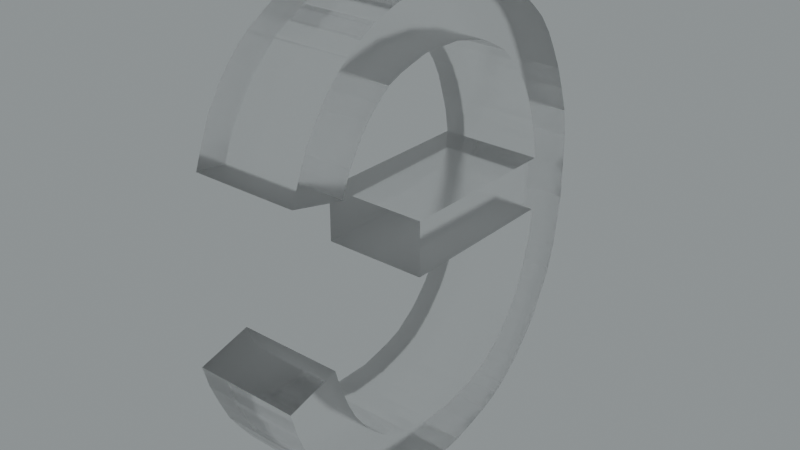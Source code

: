 # Source: blend.blend  (saved by Blender 3.5.10; exported with 4.5.12 LTS)
import bpy
from mathutils import Matrix  # noqa: F401  (used for matrix-valued properties, if any)

bpy.ops.wm.read_factory_settings(use_empty=True)
scene = bpy.context.scene
scene.name = 'Scene'

# ---- collections
col_collection = bpy.data.collections.new('Collection'); scene.collection.children.link(col_collection)

# ---- images (referenced by path relative to the original .blend; pixels are not part of the script)
import os
ASSET_DIR = os.environ.get("B2B_ASSET_DIR", "")  # directory of the original .blend (textures are referenced by path, not embedded)
HERE = os.path.dirname(os.path.abspath(__file__))  # packed textures are extracted next to this script under _unpacked/

def load_image(name, relpath, width, height, colorspace="sRGB"):
    """Load a texture the original file referenced (path relative to the .blend, or extracted next to this script)."""
    p = next((c for c in (os.path.join(HERE, relpath), os.path.join(ASSET_DIR, relpath)) if relpath and os.path.exists(c)), "")
    if p:
        img = bpy.data.images.load(p, check_existing=True)
        img.name = name
    else:  # same state as the original file: an image datablock whose file is absent (Cycles renders it pink)
        img = bpy.data.images.new(name, width, height)
        img.source = "FILE"
        img.filepath = "//" + (relpath or name)
    img.colorspace_settings.name = colorspace
    return img
img_satara_night_4k_hdr = load_image('satara_night_4k.hdr', 'satara_night_4k.hdr', 1024, 1024, 'Linear Rec.709')

# ---- materials (node trees are filled in below, after node groups)
mat_material_025 = bpy.data.materials.new('Material.025')

# ---- material node trees
mat_material_025.use_nodes = True; mat_material_025.node_tree.nodes.clear()
_N = mat_material_025.node_tree.nodes; _L = mat_material_025.node_tree.links
n0 = _N.new('ShaderNodeMixShader'); n0.name = 'Mix Shader'; n0.location = (514, 470)
n1 = _N.new('ShaderNodeOutputMaterial'); n1.name = 'Material Output.001'; n1.location = (691, 496)
n2 = _N.new('ShaderNodeLayerWeight'); n2.name = 'Layer Weight'; n2.location = (344, 525)
n2.inputs[0].default_value = 0.1
n3 = _N.new('ShaderNodeBsdfAnisotropic'); n3.name = 'Glossy BSDF'; n3.location = (178, 313)
n3.width = 280
n3.distribution = 'GGX'
n3.inputs[1].default_value = 0.6
n4 = _N.new('ShaderNodeBsdfGlass'); n4.name = 'Glass BSDF'; n4.location = (5, 426)
n4.distribution = 'BECKMANN'
n4.inputs[1].default_value = 0.2
_L.new(n3.outputs[0], n0.inputs[2])
_L.new(n2.outputs[0], n0.inputs[0])
_L.new(n4.outputs[0], n0.inputs[1])
_L.new(n0.outputs[0], n1.inputs[0])
n1.is_active_output = True

# ---- world
world_world = bpy.data.worlds.new('World'); scene.world = world_world
world_world.use_nodes = True; world_world.node_tree.nodes.clear()
_N = world_world.node_tree.nodes; _L = world_world.node_tree.links
n0 = _N.new('ShaderNodeBackground'); n0.name = 'Background.001'; n0.location = (26, -164)
n1 = _N.new('ShaderNodeBackground'); n1.name = 'Background'; n1.location = (337, 91)
n1.inputs[0].default_value = (0.05088, 0.05088, 0.05088, 1.0)
n2 = _N.new('ShaderNodeOutputWorld'); n2.name = 'World Output'; n2.location = (512, 287)
n3 = _N.new('ShaderNodeValToRGB'); n3.name = 'ColorRamp'; n3.location = (98, 373)
while len(n3.color_ramp.elements) > 1: n3.color_ramp.elements.remove(n3.color_ramp.elements[-1])
n3.color_ramp.elements[0].position = 0.0; n3.color_ramp.elements[0].color = (0.0, 0.0, 0.0, 1.0)
_e = n3.color_ramp.elements.new(1.0); _e.color = (0.8561, 0.9404, 0.9606, 1.0)
n4 = _N.new('ShaderNodeTexEnvironment'); n4.name = 'Environment Texture'; n4.location = (-269, 312)
n4.image = img_satara_night_4k_hdr
_L.new(n4.outputs[0], n3.inputs[0])
_L.new(n3.outputs[0], n2.inputs[0])
n2.is_active_output = True
world_world.color = (0.05088, 0.05088, 0.05088)
world_world.use_sun_shadow = False
world_world.sun_shadow_jitter_overblur = 0.0

# ---- meshes
me_x = bpy.data.meshes.new('Э')
me_x.from_pydata([(132.3, -102.9, 0.0), (131.9, -104.0, 0.0), (131.9, -104.0, 5.0), (132.3, -102.9, 5.0), (132.7, -101.9, 0.0), (132.7, -101.9, 5.0), (133.2, -101.1, 0.0), (133.2, -101.1, 5.0), (133.7, -100.4, 0.0), (133.7, -100.4, 5.0), (134.3, -99.77, 0.0), (134.3, -99.77, 5.0), (134.9, -99.24, 0.0), (134.9, -99.24, 5.0), (135.7, -98.74, 0.0), (135.7, -98.74, 5.0), (136.4, -98.33, 0.0), (136.4, -98.33, 5.0), (137.4, -97.98, 5.0), (137.4, -97.98, 0.0), (138.4, -97.74, 0.0), (138.4, -97.74, 5.0), (139.2, -97.64, 0.0), (139.2, -97.64, 5.0), (140.1, -97.6, 0.0), (140.1, -97.6, 5.0), (141.2, -97.65, 0.0), (141.2, -97.65, 5.0), (142.3, -97.81, 0.0), (142.3, -97.81, 5.0), (143.2, -98.05, 0.0), (143.2, -98.05, 5.0), (144.1, -98.39, 0.0), (144.1, -98.39, 5.0), (145.0, -98.81, 5.0), (145.0, -98.81, 0.0), (145.8, -99.39, 0.0), (145.8, -99.39, 5.0), (146.5, -99.96, 5.0), (146.5, -99.96, 0.0), (147.2, -100.6, 5.0), (147.2, -100.6, 0.0), (147.8, -101.4, 0.0), (147.8, -101.4, 5.0), (148.3, -102.3, 0.0), (148.3, -102.3, 5.0), (148.8, -103.3, 0.0), (148.8, -103.3, 5.0), (149.2, -104.4, 0.0), (149.2, -104.4, 5.0), (149.6, -105.6, 0.0), (149.6, -105.6, 5.0), (149.8, -106.9, 0.0), (149.8, -106.9, 5.0), (149.8, -107.8, 5.0), (149.8, -107.8, 0.0), (149.8, -108.7, 5.0), (149.8, -108.7, 0.0), (149.8, -110.1, 0.0), (149.8, -110.1, 5.0), (149.6, -111.4, 5.0), (149.6, -111.4, 0.0), (149.4, -112.6, 5.0), (149.4, -112.6, 0.0), (149.1, -113.7, 5.0), (149.1, -113.7, 0.0), (148.8, -114.4, 0.0), (148.8, -114.4, 5.0), (148.4, -115.1, 0.0), (148.4, -115.1, 5.0), (147.9, -116.1, 0.0), (147.9, -116.1, 5.0), (147.2, -117.0, 0.0), (147.2, -117.0, 5.0), (146.6, -117.7, 5.0), (146.6, -117.7, 0.0), (145.9, -118.3, 0.0), (145.9, -118.3, 5.0), (145.5, -118.6, 0.0), (145.5, -118.6, 5.0), (145.0, -118.9, 0.0), (145.0, -118.9, 5.0), (144.1, -119.3, 0.0), (144.1, -119.3, 5.0), (143.1, -119.6, 0.0), (143.1, -119.6, 5.0), (142.0, -119.9, 0.0), (142.0, -119.9, 5.0), (141.0, -120.0, 5.0), (141.0, -120.0, 0.0), (140.0, -120.0, 0.0), (140.0, -120.0, 5.0), (139.0, -119.9, 0.0), (139.0, -119.9, 5.0), (138.0, -119.8, 0.0), (138.0, -119.8, 5.0), (137.1, -119.5, 5.0), (137.1, -119.5, 0.0), (136.2, -119.2, 0.0), (136.2, -119.2, 5.0), (135.4, -118.8, 0.0), (135.4, -118.8, 5.0), (134.9, -118.4, 0.0), (134.9, -118.4, 5.0), (134.4, -118.1, 5.0), (134.4, -118.1, 0.0), (133.7, -117.3, 0.0), (133.7, -117.3, 5.0), (133.1, -116.5, 0.0), (133.1, -116.5, 5.0), (132.5, -115.6, 0.0), (132.5, -115.6, 5.0), (132.0, -114.5, 0.0), (132.0, -114.5, 5.0), (131.6, -113.5, 0.0), (131.6, -113.5, 5.0), (131.3, -112.4, 0.0), (131.3, -112.4, 5.0), (133.8, -111.7, 0.0), (133.8, -111.7, 5.0), (134.1, -112.7, 0.0), (134.1, -112.7, 5.0), (134.5, -113.7, 0.0), (134.5, -113.7, 5.0), (134.9, -114.5, 0.0), (134.9, -114.5, 5.0), (135.4, -115.2, 5.0), (135.4, -115.2, 0.0), (135.7, -115.6, 0.0), (135.7, -115.6, 5.0), (136.1, -116.0, 0.0), (136.1, -116.0, 5.0), (136.7, -116.5, 0.0), (136.7, -116.5, 5.0), (137.4, -116.8, 0.0), (137.4, -116.8, 5.0), (138.2, -117.2, 0.0), (138.2, -117.2, 5.0), (139.0, -117.4, 5.0), (139.0, -117.4, 0.0), (139.6, -117.4, 0.0), (139.6, -117.4, 5.0), (140.1, -117.4, 0.0), (140.1, -117.4, 5.0), (141.1, -117.4, 5.0), (141.1, -117.4, 0.0), (142.0, -117.2, 5.0), (142.0, -117.2, 0.0), (142.8, -117.0, 0.0), (142.8, -117.0, 5.0), (143.6, -116.7, 5.0), (143.6, -116.7, 0.0), (144.3, -116.2, 0.0), (144.3, -116.2, 5.0), (144.7, -115.9, 5.0), (144.7, -115.9, 0.0), (145.1, -115.5, 5.0), (145.1, -115.5, 0.0), (145.7, -114.8, 0.0), (145.7, -114.8, 5.0), (146.2, -114.0, 0.0), (146.2, -114.0, 5.0), (146.6, -113.1, 0.0), (146.6, -113.1, 5.0), (146.9, -112.1, 5.0), (146.9, -112.1, 0.0), (147.2, -111.0, 0.0), (147.2, -111.0, 5.0), (147.3, -109.8, 5.0), (147.3, -109.8, 0.0), (139.0, -109.8, 5.0), (139.0, -109.8, 0.0), (139.0, -107.2, 0.0), (139.0, -107.2, 5.0), (147.3, -107.2, 5.0), (147.3, -107.2, 0.0), (147.1, -106.0, 0.0), (147.1, -106.0, 5.0), (146.8, -105.0, 0.0), (146.8, -105.0, 5.0), (146.5, -104.1, 0.0), (146.5, -104.1, 5.0), (146.1, -103.3, 0.0), (146.1, -103.3, 5.0), (145.6, -102.6, 5.0), (145.6, -102.6, 0.0), (145.1, -102.0, 5.0), (145.1, -102.0, 0.0), (144.5, -101.4, 0.0), (144.5, -101.4, 5.0), (143.8, -101.0, 0.0), (143.8, -101.0, 5.0), (143.0, -100.6, 0.0), (143.0, -100.6, 5.0), (142.1, -100.4, 5.0), (142.1, -100.4, 0.0), (141.2, -100.2, 0.0), (141.2, -100.2, 5.0), (140.2, -100.2, 0.0), (140.2, -100.2, 5.0), (139.3, -100.2, 0.0), (139.3, -100.2, 5.0), (138.5, -100.4, 0.0), (138.5, -100.4, 5.0), (137.8, -100.6, 5.0), (137.8, -100.6, 0.0), (137.1, -100.9, 0.0), (137.1, -100.9, 5.0), (136.5, -101.4, 0.0), (136.5, -101.4, 5.0), (135.9, -102.0, 0.0), (135.9, -102.0, 5.0), (135.4, -102.7, 5.0), (135.4, -102.7, 0.0), (134.9, -103.5, 5.0), (134.9, -103.5, 0.0), (134.7, -104.0, 5.0), (134.7, -104.0, 0.0), (134.5, -104.6, 5.0), (134.5, -104.6, 0.0)], [], [(0, 1, 2), (0, 2, 3), (4, 3, 5), (4, 0, 3), (6, 5, 7), (6, 4, 5), (8, 7, 9), (8, 6, 7), (10, 9, 11), (10, 8, 9), (12, 11, 13), (12, 10, 11), (14, 12, 13), (14, 13, 15), (16, 15, 17), (16, 17, 18), (16, 14, 15), (19, 16, 18), (20, 18, 21), (20, 19, 18), (22, 21, 23), (22, 20, 21), (24, 23, 25), (24, 22, 23), (26, 24, 25), (26, 25, 27), (28, 27, 29), (28, 26, 27), (30, 29, 31), (30, 28, 29), (32, 31, 33), (32, 33, 34), (32, 30, 31), (35, 32, 34), (36, 34, 37), (36, 37, 38), (36, 35, 34), (39, 38, 40), (39, 36, 38), (41, 39, 40), (42, 41, 40), (42, 40, 43), (44, 43, 45), (44, 42, 43), (46, 45, 47), (46, 44, 45), (48, 47, 49), (48, 46, 47), (50, 49, 51), (50, 48, 49), (52, 51, 53), (52, 53, 54), (52, 50, 51), (55, 54, 56), (55, 52, 54), (57, 55, 56), (58, 57, 56), (58, 56, 59), (58, 59, 60), (61, 60, 62), (61, 58, 60), (63, 62, 64), (63, 61, 62), (65, 63, 64), (66, 64, 67), (66, 65, 64), (68, 67, 69), (68, 66, 67), (70, 68, 69), (70, 69, 71), (72, 71, 73), (72, 73, 74), (72, 70, 71), (75, 72, 74), (76, 74, 77), (76, 75, 74), (78, 77, 79), (78, 76, 77), (80, 79, 81), (80, 78, 79), (82, 80, 81), (82, 81, 83), (84, 83, 85), (84, 82, 83), (86, 85, 87), (86, 87, 88), (86, 84, 85), (89, 86, 88), (90, 88, 91), (90, 89, 88), (92, 90, 91), (92, 91, 93), (94, 93, 95), (94, 95, 96), (94, 92, 93), (97, 94, 96), (98, 96, 99), (98, 97, 96), (100, 99, 101), (100, 98, 99), (102, 101, 103), (102, 103, 104), (102, 100, 101), (105, 102, 104), (106, 105, 104), (106, 104, 107), (108, 107, 109), (108, 106, 107), (110, 109, 111), (110, 108, 109), (112, 111, 113), (112, 110, 111), (114, 113, 115), (114, 112, 113), (116, 115, 117), (116, 114, 115), (118, 116, 117), (118, 117, 119), (120, 118, 119), (120, 119, 121), (122, 121, 123), (122, 120, 121), (124, 123, 125), (124, 125, 126), (124, 122, 123), (127, 124, 126), (128, 126, 129), (128, 127, 126), (130, 129, 131), (130, 128, 129), (132, 130, 131), (132, 131, 133), (134, 133, 135), (134, 132, 133), (136, 135, 137), (136, 137, 138), (136, 134, 135), (139, 136, 138), (140, 138, 141), (140, 139, 138), (142, 141, 143), (142, 140, 141), (142, 143, 144), (145, 144, 146), (145, 142, 144), (147, 145, 146), (148, 146, 149), (148, 149, 150), (148, 147, 146), (151, 148, 150), (152, 150, 153), (152, 153, 154), (152, 151, 150), (155, 154, 156), (155, 152, 154), (157, 155, 156), (158, 157, 156), (158, 156, 159), (160, 159, 161), (160, 158, 159), (162, 161, 163), (162, 163, 164), (162, 160, 161), (165, 162, 164), (166, 164, 167), (166, 167, 168), (166, 165, 164), (169, 166, 168), (170, 169, 168), (171, 169, 170), (172, 171, 170), (172, 170, 173), (174, 172, 173), (175, 172, 174), (176, 175, 174), (176, 174, 177), (178, 177, 179), (178, 176, 177), (180, 179, 181), (180, 178, 179), (182, 181, 183), (182, 183, 184), (182, 180, 181), (185, 184, 186), (185, 182, 184), (187, 185, 186), (188, 187, 186), (188, 186, 189), (190, 189, 191), (190, 188, 189), (192, 191, 193), (192, 193, 194), (192, 190, 191), (195, 192, 194), (196, 194, 197), (196, 195, 194), (198, 197, 199), (198, 196, 197), (200, 198, 199), (200, 199, 201), (202, 201, 203), (202, 203, 204), (202, 200, 201), (205, 202, 204), (206, 204, 207), (206, 205, 204), (208, 207, 209), (208, 206, 207), (210, 209, 211), (210, 211, 212), (210, 208, 209), (213, 212, 214), (213, 210, 212), (215, 214, 216), (215, 213, 214), (217, 216, 218), (217, 215, 216), (219, 217, 218), (1, 219, 218), (1, 218, 2), (106, 128, 130), (102, 105, 130), (105, 106, 130), (128, 106, 127), (106, 108, 127), (102, 130, 132), (100, 102, 132), (127, 108, 124), (108, 110, 124), (100, 132, 134), (97, 98, 134), (98, 100, 134), (124, 110, 122), (110, 112, 122), (97, 134, 136), (94, 97, 136), (122, 112, 120), (112, 114, 120), (114, 116, 120), (92, 94, 139), (94, 136, 139), (120, 116, 118), (90, 92, 140), (92, 139, 140), (89, 90, 142), (90, 140, 142), (86, 89, 145), (89, 142, 145), (84, 86, 147), (86, 145, 147), (82, 84, 148), (84, 147, 148), (78, 80, 151), (80, 82, 151), (82, 148, 151), (76, 78, 152), (78, 151, 152), (76, 152, 155), (76, 155, 75), (75, 155, 157), (75, 157, 72), (1, 0, 217), (219, 1, 217), (72, 157, 158), (0, 4, 215), (217, 0, 215), (72, 158, 70), (70, 158, 160), (4, 6, 213), (215, 4, 213), (70, 160, 68), (213, 6, 8), (213, 8, 210), (68, 160, 66), (160, 162, 66), (210, 8, 10), (210, 10, 208), (66, 162, 65), (162, 165, 65), (208, 10, 12), (208, 12, 206), (65, 165, 63), (165, 166, 63), (206, 12, 14), (171, 172, 169), (205, 206, 16), (206, 14, 16), (63, 166, 61), (202, 205, 19), (205, 16, 19), (61, 166, 58), (166, 169, 58), (169, 172, 175), (200, 202, 20), (202, 19, 20), (58, 169, 57), (169, 175, 57), (200, 20, 22), (198, 200, 22), (57, 175, 55), (198, 22, 24), (55, 175, 52), (175, 176, 52), (198, 24, 26), (196, 198, 26), (52, 176, 50), (196, 26, 28), (195, 196, 28), (50, 176, 48), (176, 178, 48), (195, 28, 30), (192, 195, 30), (48, 178, 46), (178, 180, 46), (192, 30, 32), (190, 192, 32), (180, 182, 44), (46, 180, 44), (190, 32, 35), (182, 185, 42), (44, 182, 42), (190, 35, 36), (188, 190, 36), (42, 185, 41), (185, 187, 41), (41, 187, 39), (188, 36, 39), (187, 188, 39), (131, 129, 107), (131, 104, 103), (131, 107, 104), (126, 107, 129), (126, 109, 107), (133, 131, 103), (133, 103, 101), (125, 109, 126), (125, 111, 109), (135, 133, 101), (135, 99, 96), (135, 101, 99), (123, 111, 125), (123, 113, 111), (137, 135, 96), (137, 96, 95), (121, 113, 123), (121, 115, 113), (121, 117, 115), (138, 95, 93), (138, 137, 95), (119, 117, 121), (141, 93, 91), (141, 138, 93), (143, 91, 88), (143, 141, 91), (144, 88, 87), (144, 143, 88), (146, 87, 85), (146, 144, 87), (149, 85, 83), (149, 146, 85), (150, 81, 79), (150, 83, 81), (150, 149, 83), (153, 79, 77), (153, 150, 79), (154, 153, 77), (74, 154, 77), (156, 154, 74), (73, 156, 74), (216, 3, 2), (216, 2, 218), (159, 156, 73), (214, 5, 3), (214, 3, 216), (71, 159, 73), (161, 159, 71), (212, 7, 5), (212, 5, 214), (69, 161, 71), (9, 7, 212), (211, 9, 212), (67, 161, 69), (67, 163, 161), (11, 9, 211), (209, 11, 211), (64, 163, 67), (64, 164, 163), (13, 11, 209), (207, 13, 209), (62, 164, 64), (62, 167, 164), (15, 13, 207), (168, 173, 170), (17, 207, 204), (17, 15, 207), (60, 167, 62), (18, 204, 203), (18, 17, 204), (59, 167, 60), (59, 168, 167), (174, 173, 168), (21, 203, 201), (21, 18, 203), (56, 168, 59), (56, 174, 168), (23, 21, 201), (23, 201, 199), (54, 174, 56), (25, 23, 199), (53, 174, 54), (53, 177, 174), (27, 25, 199), (27, 199, 197), (51, 177, 53), (29, 27, 197), (29, 197, 194), (49, 177, 51), (49, 179, 177), (31, 29, 194), (31, 194, 193), (47, 179, 49), (47, 181, 179), (33, 31, 193), (33, 193, 191), (45, 183, 181), (45, 181, 47), (34, 33, 191), (43, 184, 183), (43, 183, 45), (37, 34, 191), (37, 191, 189), (40, 184, 43), (40, 186, 184), (38, 186, 40), (38, 37, 189), (38, 189, 186)])
me_x.materials.append(mat_material_025)
me_x.update()

# ---- objects
ob_x = bpy.data.objects.new('Э', me_x)

# ---- transforms, parenting, visibility, modifiers, constraints
ob_x.location = (0.0, -10.93, 10.19)
ob_x.rotation_euler = (-4.712, 2.22e-16, -4.712)
ob_x.scale = (0.08357, 0.08357, 0.08357)

# ---- collection membership
col_collection.objects.link(ob_x)

# ---- scene / render settings (as saved in the file)
scene.frame_start = 1; scene.frame_end = 250; scene.frame_set(0)
scene.render.engine = 'CYCLES'
scene.render.film_transparent = True
scene.cycles.samples = 16
scene.cycles.sampling_pattern = 'TABULATED_SOBOL'
scene.cycles.use_adaptive_sampling = False
scene.cycles.use_light_tree = False
scene.cycles.film_transparent_glass = True
scene.cycles.film_transparent_roughness = 1.0
scene.eevee.use_raytracing = True
scene.view_settings.view_transform = 'Filmic'
bpy.context.view_layer.update()

# ---- added for rendering (the .blend has no active camera): camera
cam_auto = bpy.data.cameras.new('AutoCamera')
cam_auto.lens = 50.0
cam_auto.sensor_width = 36.0
cam_auto.clip_end = 1000.0
ob_auto_camera = bpy.data.objects.new('AutoCamera', cam_auto)
scene.collection.objects.link(ob_auto_camera)
ob_auto_camera.location = (2.49129, -1.9172, 2.92454)
ob_auto_camera.rotation_euler = (1.09748, -7.21219e-08, 0.694738)
scene.camera = ob_auto_camera
bpy.context.view_layer.update()
